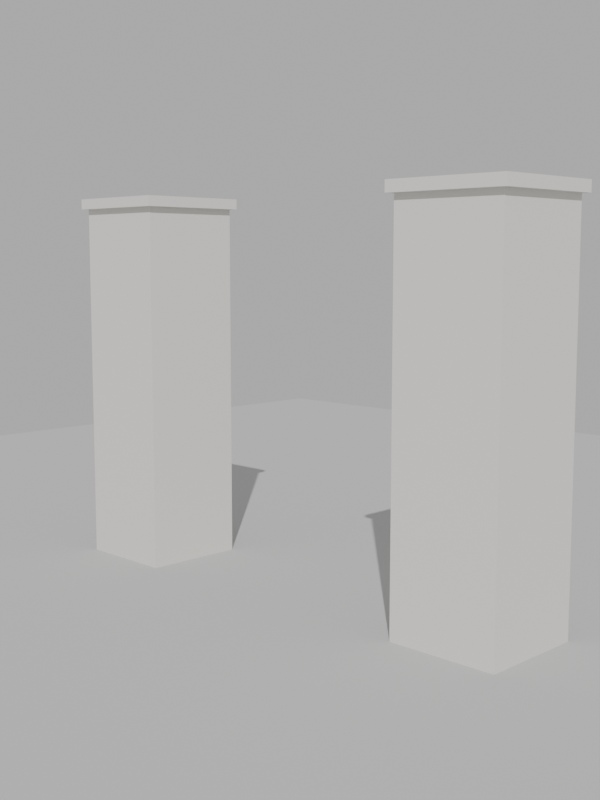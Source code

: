 # Source: sy-tower-study.blend  (saved by Blender 4.2.66; exported with 4.5.12 LTS)
import bpy
from mathutils import Matrix  # noqa: F401  (used for matrix-valued properties, if any)

bpy.ops.wm.read_factory_settings(use_empty=True)
scene = bpy.context.scene
scene.name = 'Scene'

# ---- collections
col_collection = bpy.data.collections.new('Collection'); scene.collection.children.link(col_collection)
col_model = bpy.data.collections.new('Model'); scene.collection.children.link(col_model)
col_rendersetup = bpy.data.collections.new('RenderSetup'); scene.collection.children.link(col_rendersetup)

# ---- materials (node trees are filled in below, after node groups)
mat_placeholderstone = bpy.data.materials.new('PlaceholderStone')
mat_backdropgrey = bpy.data.materials.new('BackdropGrey')

# ---- material node trees
mat_placeholderstone.use_nodes = True; mat_placeholderstone.node_tree.nodes.clear()
_N = mat_placeholderstone.node_tree.nodes; _L = mat_placeholderstone.node_tree.links
n0 = _N.new('ShaderNodeBsdfPrincipled'); n0.name = 'Principled BSDF'; n0.location = (10, 300)
n0.inputs[0].default_value = (0.72, 0.7, 0.66, 1.0)
n0.inputs[2].default_value = 0.95
n1 = _N.new('ShaderNodeOutputMaterial'); n1.name = 'Material Output'; n1.location = (300, 300)
_L.new(n0.outputs[0], n1.inputs[0])
n1.is_active_output = True
mat_backdropgrey.use_nodes = True; mat_backdropgrey.node_tree.nodes.clear()
_N = mat_backdropgrey.node_tree.nodes; _L = mat_backdropgrey.node_tree.links
n0 = _N.new('ShaderNodeBsdfPrincipled'); n0.name = 'Principled BSDF'; n0.location = (10, 300)
n0.inputs[0].default_value = (0.5, 0.5, 0.5, 1.0)
n0.inputs[2].default_value = 1.0
n1 = _N.new('ShaderNodeOutputMaterial'); n1.name = 'Material Output'; n1.location = (300, 300)
_L.new(n0.outputs[0], n1.inputs[0])
n1.is_active_output = True

# ---- world
world_world = bpy.data.worlds.new('World'); scene.world = world_world
world_world.use_nodes = True; world_world.node_tree.nodes.clear()
_N = world_world.node_tree.nodes; _L = world_world.node_tree.links
n0 = _N.new('ShaderNodeOutputWorld'); n0.name = 'World Output'; n0.location = (300, 300)
n1 = _N.new('ShaderNodeBackground'); n1.name = 'Background'; n1.location = (10, 300)
n1.inputs[0].default_value = (0.5, 0.5, 0.5, 1.0)
_L.new(n1.outputs[0], n0.inputs[0])
n0.is_active_output = True
world_world.color = (0.05088, 0.05088, 0.05088)
world_world.sun_shadow_jitter_overblur = 0.0

# ---- cameras
cam_camera_001 = bpy.data.cameras.new('Camera.001')

# ---- lights
light_keysun = bpy.data.lights.new('KeySun', 'SUN')
light_keysun.energy = 3.0

# ---- meshes
me_cube_001 = bpy.data.meshes.new('Cube.001')
me_cube_001.from_pydata([(-10.0, -10.0, -35.0), (-10.0, -10.0, 35.0), (-10.0, 10.0, -35.0), (-10.0, 10.0, 35.0), (10.0, -10.0, -35.0), (10.0, -10.0, 35.0), (10.0, 10.0, -35.0), (10.0, 10.0, 35.0)], [], [(0, 1, 3, 2), (2, 3, 7, 6), (6, 7, 5, 4), (4, 5, 1, 0), (2, 6, 4, 0), (7, 3, 1, 5)])
_uv = me_cube_001.uv_layers.new(name='UVMap')
_uv.uv.foreach_set('vector', [0.375, 0.0, 0.625, 0.0, 0.625, 0.25, 0.375, 0.25, 0.375, 0.25, 0.625, 0.25, 0.625, 0.5, 0.375, 0.5, 0.375, 0.5, 0.625, 0.5, 0.625, 0.75, 0.375, 0.75, 0.375, 0.75, 0.625, 0.75, 0.625, 1.0, 0.375, 1.0, 0.125, 0.5, 0.375, 0.5, 0.375, 0.75, 0.125, 0.75, 0.625, 0.5, 0.875, 0.5, 0.875, 0.75, 0.625, 0.75])
me_cube_001.materials.append(mat_placeholderstone)
me_cube_001.update()
me_cube_002 = bpy.data.meshes.new('Cube.002')
me_cube_002.from_pydata([(-11.0, -11.0, -1.0), (-11.0, -11.0, 1.0), (-11.0, 11.0, -1.0), (-11.0, 11.0, 1.0), (11.0, -11.0, -1.0), (11.0, -11.0, 1.0), (11.0, 11.0, -1.0), (11.0, 11.0, 1.0)], [], [(0, 1, 3, 2), (2, 3, 7, 6), (6, 7, 5, 4), (4, 5, 1, 0), (2, 6, 4, 0), (7, 3, 1, 5)])
_uv = me_cube_002.uv_layers.new(name='UVMap')
_uv.uv.foreach_set('vector', [0.375, 0.0, 0.625, 0.0, 0.625, 0.25, 0.375, 0.25, 0.375, 0.25, 0.625, 0.25, 0.625, 0.5, 0.375, 0.5, 0.375, 0.5, 0.625, 0.5, 0.625, 0.75, 0.375, 0.75, 0.375, 0.75, 0.625, 0.75, 0.625, 1.0, 0.375, 1.0, 0.125, 0.5, 0.375, 0.5, 0.375, 0.75, 0.125, 0.75, 0.625, 0.5, 0.875, 0.5, 0.875, 0.75, 0.625, 0.75])
me_cube_002.materials.append(mat_placeholderstone)
me_cube_002.update()
me_cube_003 = bpy.data.meshes.new('Cube.003')
me_cube_003.from_pydata([(-10.0, -10.0, -35.0), (-10.0, -10.0, 35.0), (-10.0, 10.0, -35.0), (-10.0, 10.0, 35.0), (10.0, -10.0, -35.0), (10.0, -10.0, 35.0), (10.0, 10.0, -35.0), (10.0, 10.0, 35.0)], [], [(0, 1, 3, 2), (2, 3, 7, 6), (6, 7, 5, 4), (4, 5, 1, 0), (2, 6, 4, 0), (7, 3, 1, 5)])
_uv = me_cube_003.uv_layers.new(name='UVMap')
_uv.uv.foreach_set('vector', [0.375, 0.0, 0.625, 0.0, 0.625, 0.25, 0.375, 0.25, 0.375, 0.25, 0.625, 0.25, 0.625, 0.5, 0.375, 0.5, 0.375, 0.5, 0.625, 0.5, 0.625, 0.75, 0.375, 0.75, 0.375, 0.75, 0.625, 0.75, 0.625, 1.0, 0.375, 1.0, 0.125, 0.5, 0.375, 0.5, 0.375, 0.75, 0.125, 0.75, 0.625, 0.5, 0.875, 0.5, 0.875, 0.75, 0.625, 0.75])
me_cube_003.materials.append(mat_placeholderstone)
me_cube_003.update()
me_cube_004 = bpy.data.meshes.new('Cube.004')
me_cube_004.from_pydata([(-11.0, -11.0, -1.0), (-11.0, -11.0, 1.0), (-11.0, 11.0, -1.0), (-11.0, 11.0, 1.0), (11.0, -11.0, -1.0), (11.0, -11.0, 1.0), (11.0, 11.0, -1.0), (11.0, 11.0, 1.0)], [], [(0, 1, 3, 2), (2, 3, 7, 6), (6, 7, 5, 4), (4, 5, 1, 0), (2, 6, 4, 0), (7, 3, 1, 5)])
_uv = me_cube_004.uv_layers.new(name='UVMap')
_uv.uv.foreach_set('vector', [0.375, 0.0, 0.625, 0.0, 0.625, 0.25, 0.375, 0.25, 0.375, 0.25, 0.625, 0.25, 0.625, 0.5, 0.375, 0.5, 0.375, 0.5, 0.625, 0.5, 0.625, 0.75, 0.375, 0.75, 0.375, 0.75, 0.625, 0.75, 0.625, 1.0, 0.375, 1.0, 0.125, 0.5, 0.375, 0.5, 0.375, 0.75, 0.125, 0.75, 0.625, 0.5, 0.875, 0.5, 0.875, 0.75, 0.625, 0.75])
me_cube_004.materials.append(mat_placeholderstone)
me_cube_004.update()
me_plane = bpy.data.meshes.new('Plane')
me_plane.from_pydata([(-200.0, -200.0, 0.0), (200.0, -200.0, 0.0), (-200.0, 200.0, 0.0), (200.0, 200.0, 0.0)], [], [(0, 1, 3, 2)])
_uv = me_plane.uv_layers.new(name='UVMap')
_uv.uv.foreach_set('vector', [0.0, 0.0, 1.0, 0.0, 1.0, 1.0, 0.0, 1.0])
me_plane.materials.append(mat_backdropgrey)
me_plane.update()

# ---- objects
ob_tower_0 = bpy.data.objects.new('Tower_0', me_cube_001)
ob_towercap_0 = bpy.data.objects.new('TowerCap_0', me_cube_002)
ob_tower_1 = bpy.data.objects.new('Tower_1', me_cube_003)
ob_towercap_1 = bpy.data.objects.new('TowerCap_1', me_cube_004)
ob_backdrop = bpy.data.objects.new('Backdrop', me_plane)
ob_keysun = bpy.data.objects.new('KeySun', light_keysun)
ob_camera = bpy.data.objects.new('Camera', cam_camera_001)

# ---- transforms, parenting, visibility, modifiers, constraints
ob_tower_0.location = (-40.0, 0.0, 35.0)
ob_towercap_0.location = (-40.0, 0.0, 71.0)
ob_tower_1.location = (40.0, 0.0, 35.0)
ob_towercap_1.location = (40.0, 0.0, 71.0)
ob_backdrop.location = (0.0, 0.0, -0.001)
ob_keysun.location = (0.0, 0.0, 0.0)
ob_keysun.rotation_euler = (0.8727, 0.1745, 0.6109)
ob_camera.location = (140.0, -140.0, 60.0)
ob_camera.rotation_mode = 'QUATERNION'
ob_camera.rotation_quaternion = (0.693, 0.611, 0.2531, 0.287)

# ---- collection membership
col_model.objects.link(ob_tower_0)
col_model.objects.link(ob_towercap_0)
col_model.objects.link(ob_tower_1)
col_model.objects.link(ob_towercap_1)
col_rendersetup.objects.link(ob_backdrop)
col_rendersetup.objects.link(ob_keysun)
col_rendersetup.objects.link(ob_camera)

# ---- scene / render settings (as saved in the file)
scene.camera = ob_camera
scene.frame_start = 1; scene.frame_end = 250; scene.frame_set(1)
scene.render.engine = 'BLENDER_EEVEE_NEXT'
scene.render.resolution_x = 1080
scene.render.resolution_y = 1440
bpy.context.view_layer.update()
